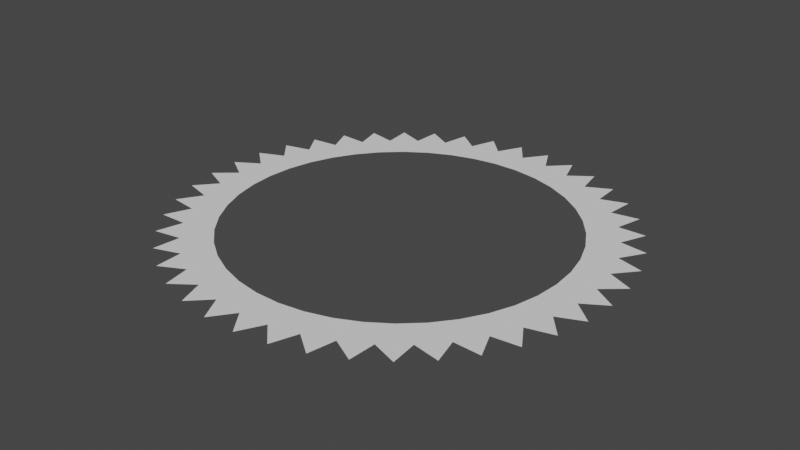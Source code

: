# Source: blend.blend  (saved by Blender 3.4.6; exported with 4.5.12 LTS)
import bpy
from mathutils import Matrix  # noqa: F401  (used for matrix-valued properties, if any)

bpy.ops.wm.read_factory_settings(use_empty=True)
scene = bpy.context.scene
scene.name = 'Scene'

# ---- collections
col_collection = bpy.data.collections.new('Collection'); scene.collection.children.link(col_collection)

# ---- world
world_world = bpy.data.worlds.new('World'); scene.world = world_world
world_world.use_nodes = True; world_world.node_tree.nodes.clear()
_N = world_world.node_tree.nodes; _L = world_world.node_tree.links
n0 = _N.new('ShaderNodeOutputWorld'); n0.name = 'World Output'; n0.location = (300, 300)
n1 = _N.new('ShaderNodeBackground'); n1.name = 'Background'; n1.location = (10, 300)
n1.inputs[0].default_value = (0.05088, 0.05088, 0.05088, 1.0)
_L.new(n1.outputs[0], n0.inputs[0])
n0.is_active_output = True
world_world.color = (0.05088, 0.05088, 0.05088)
world_world.use_sun_shadow = False
world_world.sun_shadow_jitter_overblur = 0.0

# ---- meshes
me_001 = bpy.data.meshes.new('圆环.001')
me_001.from_pydata([(0.07473, 0.9972, 0.0), (-0.07473, 0.9972, 0.0), (-0.2225, 0.9749, 0.0), (-0.3653, 0.9309, 0.0), (-0.5, 0.866, 0.0), (-0.6235, 0.7818, 0.0), (-0.7331, 0.6802, 0.0), (-0.8262, 0.5633, 0.0), (-0.901, 0.4339, 0.0), (-0.9556, 0.2948, 0.0), (-0.9888, 0.149, 0.0), (-1.0, 7.451e-09, 0.0), (-0.9888, -0.149, 0.0), (-0.9556, -0.2948, 0.0), (-0.901, -0.4339, 0.0), (-0.8262, -0.5633, 0.0), (-0.7331, -0.6802, 0.0), (-0.6235, -0.7818, 0.0), (-0.5, -0.866, 0.0), (-0.3653, -0.9309, 0.0), (-0.2225, -0.9749, 0.0), (-0.07473, -0.9972, 0.0), (0.07473, -0.9972, 0.0), (0.2225, -0.9749, 0.0), (0.3653, -0.9309, 0.0), (0.5, -0.866, 0.0), (0.6235, -0.7818, 0.0), (0.7331, -0.6802, 0.0), (0.8262, -0.5633, 0.0), (0.901, -0.4339, 0.0), (0.9556, -0.2948, 0.0), (0.9888, -0.149, 0.0), (1.0, -7.451e-09, 0.0), (0.9888, 0.149, 0.0), (0.9556, 0.2948, 0.0), (0.901, 0.4339, 0.0), (0.8262, 0.5633, 0.0), (0.7331, 0.6802, 0.0), (0.6235, 0.7818, 0.0), (0.5, 0.866, 0.0), (0.3653, 0.9309, 0.0), (0.2225, 0.9749, 0.0), (0.0803, 1.072, 0.0), (-0.0803, 1.072, 0.0), (-0.2391, 1.048, 0.0), (-0.3926, 1.0, 0.0), (-0.5373, 0.9306, 0.0), (-0.67, 0.8401, 0.0), (-0.7877, 0.7309, 0.0), (-0.8878, 0.6053, 0.0), (-0.9681, 0.4662, 0.0), (-1.027, 0.3167, 0.0), (-1.063, 0.1602, 0.0), (-1.075, 7.451e-09, 0.0), (-1.063, -0.1602, 0.0), (-1.027, -0.3167, 0.0), (-0.9681, -0.4662, 0.0), (-0.8878, -0.6053, 0.0), (-0.7877, -0.7309, 0.0), (-0.67, -0.8401, 0.0), (-0.5373, -0.9306, 0.0), (-0.3926, -1.0, 0.0), (-0.2391, -1.048, 0.0), (-0.0803, -1.072, 0.0), (0.0803, -1.072, 0.0), (0.2391, -1.048, 0.0), (0.3926, -1.0, 0.0), (0.5373, -0.9306, 0.0), (0.67, -0.8401, 0.0), (0.7877, -0.7309, 0.0), (0.8878, -0.6053, 0.0), (0.9681, -0.4662, 0.0), (1.027, -0.3167, 0.0), (1.063, -0.1602, 0.0), (1.075, -7.451e-09, 0.0), (1.063, 0.1602, 0.0), (1.027, 0.3167, 0.0), (0.9681, 0.4662, 0.0), (0.8878, 0.6053, 0.0), (0.7877, 0.7309, 0.0), (0.67, 0.8401, 0.0), (0.5373, 0.9306, 0.0), (0.3926, 1.0, 0.0), (0.2391, 1.048, 0.0), (0.08352, 1.115, 0.0), (-0.08352, 1.115, 0.0), (-0.2487, 1.09, 0.0), (-0.4083, 1.04, 0.0), (-0.5588, 0.9679, 0.0), (-0.6968, 0.8738, 0.0), (-0.8193, 0.7602, 0.0), (-0.9235, 0.6296, 0.0), (-1.007, 0.4849, 0.0), (-1.068, 0.3294, 0.0), (-1.105, 0.1666, 0.0), (-1.118, 7.451e-09, 0.0), (-1.105, -0.1666, 0.0), (-1.068, -0.3294, 0.0), (-1.007, -0.4849, 0.0), (-0.9235, -0.6296, 0.0), (-0.8193, -0.7602, 0.0), (-0.6968, -0.8738, 0.0), (-0.5588, -0.9679, 0.0), (-0.4083, -1.04, 0.0), (-0.2487, -1.09, 0.0), (-0.08352, -1.115, 0.0), (0.08352, -1.115, 0.0), (0.2487, -1.09, 0.0), (0.4083, -1.04, 0.0), (0.5588, -0.9679, 0.0), (0.6968, -0.8738, 0.0), (0.8193, -0.7602, 0.0), (0.9235, -0.6296, 0.0), (1.007, -0.4849, 0.0), (1.068, -0.3294, 0.0), (1.105, -0.1666, 0.0), (1.118, -7.451e-09, 0.0), (1.105, 0.1666, 0.0), (1.068, 0.3294, 0.0), (1.007, 0.4849, 0.0), (0.9235, 0.6296, 0.0), (0.8193, 0.7602, 0.0), (0.6968, 0.8738, 0.0), (0.5588, 0.9679, 0.0), (0.4083, 1.04, 0.0), (0.2487, 1.09, 0.0), (0.08507, 1.135, 0.0), (-0.08507, 1.135, 0.0), (-0.2533, 1.11, 0.0), (-0.4159, 1.06, 0.0), (-0.5692, 0.9859, 0.0), (-0.7098, 0.89, 0.0), (-0.8345, 0.7743, 0.0), (-0.9406, 0.6413, 0.0), (-1.026, 0.4939, 0.0), (-1.088, 0.3355, 0.0), (-1.126, 0.1697, 0.0), (-1.138, 7.451e-09, 0.0), (-1.126, -0.1697, 0.0), (-1.088, -0.3355, 0.0), (-1.026, -0.4939, 0.0), (-0.9406, -0.6413, 0.0), (-0.8345, -0.7743, 0.0), (-0.7098, -0.89, 0.0), (-0.5692, -0.9859, 0.0), (-0.4159, -1.06, 0.0), (-0.2533, -1.11, 0.0), (-0.08507, -1.135, 0.0), (0.08507, -1.135, 0.0), (0.2533, -1.11, 0.0), (0.4159, -1.06, 0.0), (0.5692, -0.9859, 0.0), (0.7098, -0.89, 0.0), (0.8345, -0.7743, 0.0), (0.9406, -0.6413, 0.0), (1.026, -0.4939, 0.0), (1.088, -0.3355, 0.0), (1.126, -0.1697, 0.0), (1.138, -7.451e-09, 0.0), (1.126, 0.1697, 0.0), (1.088, 0.3355, 0.0), (1.026, 0.4939, 0.0), (0.9406, 0.6413, 0.0), (0.8345, 0.7743, 0.0), (0.7098, 0.89, 0.0), (0.5692, 0.9859, 0.0), (0.4159, 1.06, 0.0), (0.2533, 1.11, 0.0), (0.08776, 1.171, 0.0), (-0.08776, 1.171, 0.0), (-0.2613, 1.145, 0.0), (-0.429, 1.093, 0.0), (-0.5871, 1.017, 0.0), (-0.7322, 0.9181, 0.0), (-0.8608, 0.7987, 0.0), (-0.9702, 0.6615, 0.0), (-1.058, 0.5095, 0.0), (-1.122, 0.3461, 0.0), (-1.161, 0.175, 0.0), (-1.174, 1.49e-08, 0.0), (-1.161, -0.175, 0.0), (-1.122, -0.3461, 0.0), (-1.058, -0.5095, 0.0), (-0.9702, -0.6615, 0.0), (-0.8608, -0.7987, 0.0), (-0.7322, -0.9181, 0.0), (-0.5871, -1.017, 0.0), (-0.429, -1.093, 0.0), (-0.2613, -1.145, 0.0), (-0.08776, -1.171, 0.0), (0.08776, -1.171, 0.0), (0.2613, -1.145, 0.0), (0.429, -1.093, 0.0), (0.5871, -1.017, 0.0), (0.7322, -0.9181, 0.0), (0.8608, -0.7987, 0.0), (0.9702, -0.6615, 0.0), (1.058, -0.5095, 0.0), (1.122, -0.3461, 0.0), (1.161, -0.175, 0.0), (1.174, -1.49e-08, 0.0), (1.161, 0.175, 0.0), (1.122, 0.3461, 0.0), (1.058, 0.5095, 0.0), (0.9702, 0.6615, 0.0), (0.8608, 0.7987, 0.0), (0.7322, 0.9181, 0.0), (0.5871, 1.017, 0.0), (0.429, 1.093, 0.0), (0.2613, 1.145, 0.0), (0.09815, 1.31, 0.0), (-0.09815, 1.31, 0.0), (-0.2922, 1.28, 0.0), (-0.4798, 1.223, 0.0), (-0.6567, 1.137, 0.0), (-0.8189, 1.027, 0.0), (-0.9627, 0.8933, 0.0), (-1.085, 0.7398, 0.0), (-1.183, 0.5698, 0.0), (-1.255, 0.3871, 0.0), (-1.299, 0.1957, 0.0), (-1.313, 1.49e-08, 0.0), (-1.299, -0.1957, 0.0), (-1.255, -0.3871, 0.0), (-1.183, -0.5698, 0.0), (-1.085, -0.7398, 0.0), (-0.9627, -0.8933, 0.0), (-0.8189, -1.027, 0.0), (-0.6567, -1.137, 0.0), (-0.4798, -1.223, 0.0), (-0.2922, -1.28, 0.0), (-0.09815, -1.31, 0.0), (0.09815, -1.31, 0.0), (0.2922, -1.28, 0.0), (0.4798, -1.223, 0.0), (0.6567, -1.137, 0.0), (0.8189, -1.027, 0.0), (0.9627, -0.8933, 0.0), (1.085, -0.7398, 0.0), (1.183, -0.5698, 0.0), (1.255, -0.3871, 0.0), (1.299, -0.1957, 0.0), (1.313, -7.451e-09, 0.0), (1.299, 0.1957, 0.0), (1.255, 0.3871, 0.0), (1.183, 0.5698, 0.0), (1.085, 0.7398, 0.0), (0.9627, 0.8933, 0.0), (0.8189, 1.027, 0.0), (0.6567, 1.137, 0.0), (0.4798, 1.223, 0.0), (0.2922, 1.28, 0.0), (0.1486, 0.9861, 0.0), (0.1597, 1.06, 0.0), (0.1661, 1.102, 0.0), (0.1692, 1.123, 0.0), (0.172, 1.141, 0.0), (0.1755, 1.164, 0.0), (7.451e-09, 0.9972, 0.0), (1.49e-08, 1.072, 0.0), (7.451e-09, 1.115, 0.0), (0.0, 1.135, 0.0), (7.203e-09, 1.154, 0.0), (5.937e-09, 1.177, 0.0), (-0.1486, 0.9861, 0.0), (-0.1597, 1.06, 0.0), (-0.1661, 1.102, 0.0), (-0.1692, 1.123, 0.0), (-0.172, 1.141, 0.0), (-0.1755, 1.164, 0.0), (-0.2939, 0.9529, 0.0), (-0.3158, 1.024, 0.0), (-0.3285, 1.065, 0.0), (-0.3346, 1.085, 0.0), (-0.3402, 1.103, 0.0), (-0.347, 1.125, 0.0), (-0.4327, 0.8984, 0.0), (-0.4649, 0.9654, 0.0), (-0.4836, 1.004, 0.0), (-0.4925, 1.023, 0.0), (-0.5008, 1.04, 0.0), (-0.5108, 1.061, 0.0), (-0.5617, 0.8239, 0.0), (-0.6036, 0.8853, 0.0), (-0.6278, 0.9209, 0.0), (-0.6395, 0.9379, 0.0), (-0.6502, 0.9537, 0.0), (-0.6632, 0.9728, 0.0), (-0.6783, 0.731, 0.0), (-0.7288, 0.7855, 0.0), (-0.7581, 0.817, 0.0), (-0.7721, 0.8322, 0.0), (-0.7851, 0.8461, 0.0), (-0.8008, 0.8631, 0.0), (-0.7796, 0.6217, 0.0), (-0.8378, 0.6681, 0.0), (-0.8714, 0.6949, 0.0), (-0.8875, 0.7078, 0.0), (-0.9024, 0.7197, 0.0), (-0.9205, 0.7341, 0.0), (-0.8636, 0.4986, 0.0), (-0.928, 0.5358, 0.0), (-0.9652, 0.5573, 0.0), (-0.9831, 0.5676, 0.0), (-0.9996, 0.5771, 0.0), (-1.02, 0.5887, 0.0), (-0.9283, 0.3643, 0.0), (-0.9975, 0.3915, 0.0), (-1.037, 0.4072, 0.0), (-1.057, 0.4147, 0.0), (-1.074, 0.4217, 0.0), (-1.096, 0.4301, 0.0), (-0.9722, 0.2219, 0.0), (-1.045, 0.2384, 0.0), (-1.087, 0.248, 0.0), (-1.107, 0.2526, 0.0), (-1.125, 0.2568, 0.0), (-1.148, 0.262, 0.0), (-0.9944, 0.07452, 0.0), (-1.069, 0.08008, 0.0), (-1.111, 0.08329, 0.0), (-1.132, 0.08483, 0.0), (-1.151, 0.08626, 0.0), (-1.174, 0.08798, 0.0), (-0.9944, -0.07452, 0.0), (-1.069, -0.08008, 0.0), (-1.111, -0.08329, 0.0), (-1.132, -0.08483, 0.0), (-1.151, -0.08626, 0.0), (-1.174, -0.08798, 0.0), (-0.9722, -0.2219, 0.0), (-1.045, -0.2384, 0.0), (-1.087, -0.248, 0.0), (-1.107, -0.2526, 0.0), (-1.125, -0.2568, 0.0), (-1.148, -0.262, 0.0), (-0.9283, -0.3643, 0.0), (-0.9975, -0.3915, 0.0), (-1.037, -0.4072, 0.0), (-1.057, -0.4147, 0.0), (-1.074, -0.4217, 0.0), (-1.096, -0.4301, 0.0), (-0.8636, -0.4986, 0.0), (-0.928, -0.5358, 0.0), (-0.9652, -0.5573, 0.0), (-0.9831, -0.5676, 0.0), (-0.9996, -0.5771, 0.0), (-1.02, -0.5887, 0.0), (-0.7796, -0.6217, 0.0), (-0.8378, -0.6681, 0.0), (-0.8714, -0.6949, 0.0), (-0.8875, -0.7078, 0.0), (-0.9024, -0.7197, 0.0), (-0.9205, -0.7341, 0.0), (-0.6783, -0.731, 0.0), (-0.7288, -0.7855, 0.0), (-0.7581, -0.817, 0.0), (-0.7721, -0.8322, 0.0), (-0.7851, -0.8461, 0.0), (-0.8008, -0.8631, 0.0), (-0.5617, -0.8239, 0.0), (-0.6036, -0.8853, 0.0), (-0.6278, -0.9209, 0.0), (-0.6395, -0.9379, 0.0), (-0.6502, -0.9537, 0.0), (-0.6632, -0.9728, 0.0), (-0.4327, -0.8984, 0.0), (-0.4649, -0.9654, 0.0), (-0.4836, -1.004, 0.0), (-0.4925, -1.023, 0.0), (-0.5008, -1.04, 0.0), (-0.5108, -1.061, 0.0), (-0.2939, -0.9529, 0.0), (-0.3158, -1.024, 0.0), (-0.3285, -1.065, 0.0), (-0.3346, -1.085, 0.0), (-0.3402, -1.103, 0.0), (-0.347, -1.125, 0.0), (-0.1486, -0.9861, 0.0), (-0.1597, -1.06, 0.0), (-0.1661, -1.102, 0.0), (-0.1692, -1.123, 0.0), (-0.172, -1.141, 0.0), (-0.1755, -1.164, 0.0), (-7.451e-09, -0.9972, 0.0), (-1.49e-08, -1.072, 0.0), (-7.451e-09, -1.115, 0.0), (0.0, -1.135, 0.0), (-7.485e-09, -1.154, 0.0), (-7.459e-09, -1.177, 0.0), (0.1486, -0.9861, 0.0), (0.1597, -1.06, 0.0), (0.1661, -1.102, 0.0), (0.1692, -1.123, 0.0), (0.172, -1.141, 0.0), (0.1755, -1.164, 0.0), (0.2939, -0.9529, 0.0), (0.3158, -1.024, 0.0), (0.3285, -1.065, 0.0), (0.3346, -1.085, 0.0), (0.3402, -1.103, 0.0), (0.347, -1.125, 0.0), (0.4327, -0.8984, 0.0), (0.4649, -0.9654, 0.0), (0.4836, -1.004, 0.0), (0.4925, -1.023, 0.0), (0.5008, -1.04, 0.0), (0.5108, -1.061, 0.0), (0.5617, -0.8239, 0.0), (0.6036, -0.8853, 0.0), (0.6278, -0.9209, 0.0), (0.6395, -0.9379, 0.0), (0.6502, -0.9537, 0.0), (0.6632, -0.9728, 0.0), (0.6783, -0.731, 0.0), (0.7288, -0.7855, 0.0), (0.7581, -0.817, 0.0), (0.7721, -0.8322, 0.0), (0.7851, -0.8461, 0.0), (0.8008, -0.8631, 0.0), (0.7796, -0.6217, 0.0), (0.8378, -0.6681, 0.0), (0.8714, -0.6949, 0.0), (0.8875, -0.7078, 0.0), (0.9024, -0.7197, 0.0), (0.9205, -0.7341, 0.0), (0.8636, -0.4986, 0.0), (0.928, -0.5358, 0.0), (0.9652, -0.5573, 0.0), (0.9831, -0.5676, 0.0), (0.9996, -0.5771, 0.0), (1.02, -0.5887, 0.0), (0.9283, -0.3643, 0.0), (0.9975, -0.3915, 0.0), (1.037, -0.4072, 0.0), (1.057, -0.4147, 0.0), (1.074, -0.4217, 0.0), (1.096, -0.4301, 0.0), (0.9722, -0.2219, 0.0), (1.045, -0.2384, 0.0), (1.087, -0.248, 0.0), (1.107, -0.2526, 0.0), (1.125, -0.2568, 0.0), (1.148, -0.262, 0.0), (0.9944, -0.07452, 0.0), (1.069, -0.08008, 0.0), (1.111, -0.08329, 0.0), (1.132, -0.08483, 0.0), (1.151, -0.08626, 0.0), (1.174, -0.08798, 0.0), (0.9944, 0.07452, 0.0), (1.069, 0.08008, 0.0), (1.111, 0.08329, 0.0), (1.132, 0.08483, 0.0), (1.151, 0.08626, 0.0), (1.174, 0.08798, 0.0), (0.9722, 0.2219, 0.0), (1.045, 0.2384, 0.0), (1.087, 0.248, 0.0), (1.107, 0.2526, 0.0), (1.125, 0.2568, 0.0), (1.148, 0.262, 0.0), (0.9283, 0.3643, 0.0), (0.9975, 0.3915, 0.0), (1.037, 0.4072, 0.0), (1.057, 0.4147, 0.0), (1.074, 0.4217, 0.0), (1.096, 0.4301, 0.0), (0.8636, 0.4986, 0.0), (0.928, 0.5358, 0.0), (0.9652, 0.5573, 0.0), (0.9831, 0.5676, 0.0), (0.9996, 0.5771, 0.0), (1.02, 0.5887, 0.0), (0.7796, 0.6217, 0.0), (0.8378, 0.6681, 0.0), (0.8714, 0.6949, 0.0), (0.8875, 0.7078, 0.0), (0.9024, 0.7197, 0.0), (0.9205, 0.7341, 0.0), (0.6783, 0.731, 0.0), (0.7288, 0.7855, 0.0), (0.7581, 0.817, 0.0), (0.7721, 0.8322, 0.0), (0.7851, 0.8461, 0.0), (0.8008, 0.8631, 0.0), (0.5617, 0.8239, 0.0), (0.6036, 0.8853, 0.0), (0.6278, 0.9209, 0.0), (0.6395, 0.9379, 0.0), (0.6502, 0.9537, 0.0), (0.6632, 0.9728, 0.0), (0.4327, 0.8984, 0.0), (0.4649, 0.9654, 0.0), (0.4836, 1.004, 0.0), (0.4925, 1.023, 0.0), (0.5008, 1.04, 0.0), (0.5108, 1.061, 0.0), (0.2939, 0.9529, 0.0), (0.3158, 1.024, 0.0), (0.3285, 1.065, 0.0), (0.3346, 1.085, 0.0), (0.3402, 1.103, 0.0), (0.347, 1.125, 0.0)], [], [(402, 24, 66, 403), (324, 11, 53, 325), (486, 38, 80, 487), (408, 25, 67, 409), (330, 12, 54, 331), (492, 39, 81, 493), (414, 26, 68, 415), (336, 13, 55, 337), (498, 40, 82, 499), (258, 0, 42, 259), (420, 27, 69, 421), (342, 14, 56, 343), (252, 41, 83, 253), (264, 1, 43, 265), (426, 28, 70, 427), (348, 15, 57, 349), (270, 2, 44, 271), (432, 29, 71, 433), (354, 16, 58, 355), (276, 3, 45, 277), (438, 30, 72, 439), (360, 17, 59, 361), (282, 4, 46, 283), (444, 31, 73, 445), (366, 18, 60, 367), (288, 5, 47, 289), (450, 32, 74, 451), (372, 19, 61, 373), (294, 6, 48, 295), (456, 33, 75, 457), (378, 20, 62, 379), (300, 7, 49, 301), (462, 34, 76, 463), (384, 21, 63, 385), (306, 8, 50, 307), (468, 35, 77, 469), (390, 22, 64, 391), (312, 9, 51, 313), (474, 36, 78, 475), (396, 23, 65, 397), (318, 10, 52, 319), (480, 37, 79, 481), (313, 51, 93, 314), (475, 78, 120, 476), (397, 65, 107, 398), (319, 52, 94, 320), (481, 79, 121, 482), (403, 66, 108, 404), (325, 53, 95, 326), (487, 80, 122, 488), (409, 67, 109, 410), (331, 54, 96, 332), (493, 81, 123, 494), (415, 68, 110, 416), (337, 55, 97, 338), (499, 82, 124, 500), (259, 42, 84, 260), (421, 69, 111, 422), (343, 56, 98, 344), (253, 83, 125, 254), (265, 43, 85, 266), (427, 70, 112, 428), (349, 57, 99, 350), (271, 44, 86, 272), (433, 71, 113, 434), (355, 58, 100, 356), (277, 45, 87, 278), (439, 72, 114, 440), (361, 59, 101, 362), (283, 46, 88, 284), (445, 73, 115, 446), (367, 60, 102, 368), (289, 47, 89, 290), (451, 74, 116, 452), (373, 61, 103, 374), (295, 48, 90, 296), (457, 75, 117, 458), (379, 62, 104, 380), (301, 49, 91, 302), (463, 76, 118, 464), (385, 63, 105, 386), (307, 50, 92, 308), (469, 77, 119, 470), (391, 64, 106, 392), (452, 116, 158, 453), (374, 103, 145, 375), (296, 90, 132, 297), (458, 117, 159, 459), (380, 104, 146, 381), (302, 91, 133, 303), (464, 118, 160, 465), (386, 105, 147, 387), (308, 92, 134, 309), (470, 119, 161, 471), (392, 106, 148, 393), (314, 93, 135, 315), (476, 120, 162, 477), (398, 107, 149, 399), (320, 94, 136, 321), (482, 121, 163, 483), (404, 108, 150, 405), (326, 95, 137, 327), (488, 122, 164, 489), (410, 109, 151, 411), (332, 96, 138, 333), (494, 123, 165, 495), (416, 110, 152, 417), (338, 97, 139, 339), (500, 124, 166, 501), (260, 84, 126, 261), (422, 111, 153, 423), (344, 98, 140, 345), (254, 125, 167, 255), (266, 85, 127, 267), (428, 112, 154, 429), (350, 99, 141, 351), (272, 86, 128, 273), (434, 113, 155, 435), (356, 100, 142, 357), (278, 87, 129, 279), (440, 114, 156, 441), (362, 101, 143, 363), (284, 88, 130, 285), (446, 115, 157, 447), (368, 102, 144, 369), (290, 89, 131, 291), (351, 141, 183, 352), (273, 128, 170, 274), (435, 155, 197, 436), (357, 142, 184, 358), (279, 129, 171, 280), (441, 156, 198, 442), (363, 143, 185, 364), (285, 130, 172, 286), (447, 157, 199, 448), (369, 144, 186, 370), (291, 131, 173, 292), (453, 158, 200, 454), (375, 145, 187, 376), (297, 132, 174, 298), (459, 159, 201, 460), (381, 146, 188, 382), (303, 133, 175, 304), (465, 160, 202, 466), (387, 147, 189, 388), (309, 134, 176, 310), (471, 161, 203, 472), (393, 148, 190, 394), (315, 135, 177, 316), (477, 162, 204, 478), (399, 149, 191, 400), (321, 136, 178, 322), (483, 163, 205, 484), (405, 150, 192, 406), (327, 137, 179, 328), (489, 164, 206, 490), (411, 151, 193, 412), (333, 138, 180, 334), (495, 165, 207, 496), (417, 152, 194, 418), (339, 139, 181, 340), (501, 166, 208, 502), (261, 126, 168, 262), (423, 153, 195, 424), (345, 140, 182, 346), (255, 167, 209, 256), (267, 127, 169, 268), (429, 154, 196, 430), (412, 193, 235, 413), (334, 180, 222, 335), (496, 207, 249, 497), (418, 194, 236, 419), (340, 181, 223, 341), (502, 208, 250, 503), (262, 168, 210, 263), (424, 195, 237, 425), (346, 182, 224, 347), (256, 209, 251, 257), (268, 169, 211, 269), (430, 196, 238, 431), (352, 183, 225, 353), (274, 170, 212, 275), (436, 197, 239, 437), (358, 184, 226, 359), (280, 171, 213, 281), (442, 198, 240, 443), (364, 185, 227, 365), (286, 172, 214, 287), (448, 199, 241, 449), (370, 186, 228, 371), (292, 173, 215, 293), (454, 200, 242, 455), (376, 187, 229, 377), (298, 174, 216, 299), (460, 201, 243, 461), (382, 188, 230, 383), (304, 175, 217, 305), (466, 202, 244, 467), (388, 189, 231, 389), (310, 176, 218, 311), (472, 203, 245, 473), (394, 190, 232, 395), (316, 177, 219, 317), (478, 204, 246, 479), (400, 191, 233, 401), (322, 178, 220, 323), (484, 205, 247, 485), (406, 192, 234, 407), (328, 179, 221, 329), (490, 206, 248, 491), (168, 256, 257, 210), (126, 255, 256, 168), (84, 254, 255, 126), (42, 253, 254, 84), (0, 252, 253, 42), (169, 262, 263, 211), (127, 261, 262, 169), (85, 260, 261, 127), (43, 259, 260, 85), (1, 258, 259, 43), (170, 268, 269, 212), (128, 267, 268, 170), (86, 266, 267, 128), (44, 265, 266, 86), (2, 264, 265, 44), (171, 274, 275, 213), (129, 273, 274, 171), (87, 272, 273, 129), (45, 271, 272, 87), (3, 270, 271, 45), (172, 280, 281, 214), (130, 279, 280, 172), (88, 278, 279, 130), (46, 277, 278, 88), (4, 276, 277, 46), (173, 286, 287, 215), (131, 285, 286, 173), (89, 284, 285, 131), (47, 283, 284, 89), (5, 282, 283, 47), (174, 292, 293, 216), (132, 291, 292, 174), (90, 290, 291, 132), (48, 289, 290, 90), (6, 288, 289, 48), (175, 298, 299, 217), (133, 297, 298, 175), (91, 296, 297, 133), (49, 295, 296, 91), (7, 294, 295, 49), (176, 304, 305, 218), (134, 303, 304, 176), (92, 302, 303, 134), (50, 301, 302, 92), (8, 300, 301, 50), (177, 310, 311, 219), (135, 309, 310, 177), (93, 308, 309, 135), (51, 307, 308, 93), (9, 306, 307, 51), (178, 316, 317, 220), (136, 315, 316, 178), (94, 314, 315, 136), (52, 313, 314, 94), (10, 312, 313, 52), (179, 322, 323, 221), (137, 321, 322, 179), (95, 320, 321, 137), (53, 319, 320, 95), (11, 318, 319, 53), (180, 328, 329, 222), (138, 327, 328, 180), (96, 326, 327, 138), (54, 325, 326, 96), (12, 324, 325, 54), (181, 334, 335, 223), (139, 333, 334, 181), (97, 332, 333, 139), (55, 331, 332, 97), (13, 330, 331, 55), (182, 340, 341, 224), (140, 339, 340, 182), (98, 338, 339, 140), (56, 337, 338, 98), (14, 336, 337, 56), (183, 346, 347, 225), (141, 345, 346, 183), (99, 344, 345, 141), (57, 343, 344, 99), (15, 342, 343, 57), (184, 352, 353, 226), (142, 351, 352, 184), (100, 350, 351, 142), (58, 349, 350, 100), (16, 348, 349, 58), (185, 358, 359, 227), (143, 357, 358, 185), (101, 356, 357, 143), (59, 355, 356, 101), (17, 354, 355, 59), (186, 364, 365, 228), (144, 363, 364, 186), (102, 362, 363, 144), (60, 361, 362, 102), (18, 360, 361, 60), (187, 370, 371, 229), (145, 369, 370, 187), (103, 368, 369, 145), (61, 367, 368, 103), (19, 366, 367, 61), (188, 376, 377, 230), (146, 375, 376, 188), (104, 374, 375, 146), (62, 373, 374, 104), (20, 372, 373, 62), (189, 382, 383, 231), (147, 381, 382, 189), (105, 380, 381, 147), (63, 379, 380, 105), (21, 378, 379, 63), (190, 388, 389, 232), (148, 387, 388, 190), (106, 386, 387, 148), (64, 385, 386, 106), (22, 384, 385, 64), (191, 394, 395, 233), (149, 393, 394, 191), (107, 392, 393, 149), (65, 391, 392, 107), (23, 390, 391, 65), (192, 400, 401, 234), (150, 399, 400, 192), (108, 398, 399, 150), (66, 397, 398, 108), (24, 396, 397, 66), (193, 406, 407, 235), (151, 405, 406, 193), (109, 404, 405, 151), (67, 403, 404, 109), (25, 402, 403, 67), (194, 412, 413, 236), (152, 411, 412, 194), (110, 410, 411, 152), (68, 409, 410, 110), (26, 408, 409, 68), (195, 418, 419, 237), (153, 417, 418, 195), (111, 416, 417, 153), (69, 415, 416, 111), (27, 414, 415, 69), (196, 424, 425, 238), (154, 423, 424, 196), (112, 422, 423, 154), (70, 421, 422, 112), (28, 420, 421, 70), (197, 430, 431, 239), (155, 429, 430, 197), (113, 428, 429, 155), (71, 427, 428, 113), (29, 426, 427, 71), (198, 436, 437, 240), (156, 435, 436, 198), (114, 434, 435, 156), (72, 433, 434, 114), (30, 432, 433, 72), (199, 442, 443, 241), (157, 441, 442, 199), (115, 440, 441, 157), (73, 439, 440, 115), (31, 438, 439, 73), (200, 448, 449, 242), (158, 447, 448, 200), (116, 446, 447, 158), (74, 445, 446, 116), (32, 444, 445, 74), (201, 454, 455, 243), (159, 453, 454, 201), (117, 452, 453, 159), (75, 451, 452, 117), (33, 450, 451, 75), (202, 460, 461, 244), (160, 459, 460, 202), (118, 458, 459, 160), (76, 457, 458, 118), (34, 456, 457, 76), (203, 466, 467, 245), (161, 465, 466, 203), (119, 464, 465, 161), (77, 463, 464, 119), (35, 462, 463, 77), (204, 472, 473, 246), (162, 471, 472, 204), (120, 470, 471, 162), (78, 469, 470, 120), (36, 468, 469, 78), (205, 478, 479, 247), (163, 477, 478, 205), (121, 476, 477, 163), (79, 475, 476, 121), (37, 474, 475, 79), (206, 484, 485, 248), (164, 483, 484, 206), (122, 482, 483, 164), (80, 481, 482, 122), (38, 480, 481, 80), (207, 490, 491, 249), (165, 489, 490, 207), (123, 488, 489, 165), (81, 487, 488, 123), (39, 486, 487, 81), (208, 496, 497, 250), (166, 495, 496, 208), (124, 494, 495, 166), (82, 493, 494, 124), (40, 492, 493, 82), (209, 502, 503, 251), (167, 501, 502, 209), (125, 500, 501, 167), (83, 499, 500, 125), (41, 498, 499, 83)])
_uv = me_001.uv_layers.new(name='UV 贴图')
_uv.uv.foreach_set('vector', [0.0, 0.0, 0.0, 0.0, 0.0, 0.0, 0.0, 0.0, 0.0, 0.0, 0.0, 0.0, 0.0, 0.0, 0.0, 0.0, 0.0, 0.0, 0.0, 0.0, 0.0, 0.0, 0.0, 0.0, 0.0, 0.0, 0.0, 0.0, 0.0, 0.0, 0.0, 0.0, 0.0, 0.0, 0.0, 0.0, 0.0, 0.0, 0.0, 0.0, 0.0, 0.0, 0.0, 0.0, 0.0, 0.0, 0.0, 0.0, 0.0, 0.0, 0.0, 0.0, 0.0, 0.0, 0.0, 0.0, 0.0, 0.0, 0.0, 0.0, 0.0, 0.0, 0.0, 0.0, 0.0, 0.0, 0.0, 0.0, 0.0, 0.0, 0.0, 0.0, 0.0, 0.0, 0.0, 0.0, 0.0, 0.0, 0.0, 0.0, 0.0, 0.0, 0.0, 0.0, 0.0, 0.0, 0.0, 0.0, 0.0, 0.0, 0.0, 0.0, 0.0, 0.0, 0.0, 0.0, 0.0, 0.0, 0.0, 0.0, 0.0, 0.0, 0.0, 0.0, 0.0, 0.0, 0.0, 0.0, 0.0, 0.0, 0.0, 0.0, 0.0, 0.0, 0.0, 0.0, 0.0, 0.0, 0.0, 0.0, 0.0, 0.0, 0.0, 0.0, 0.0, 0.0, 0.0, 0.0, 0.0, 0.0, 0.0, 0.0, 0.0, 0.0, 0.0, 0.0, 0.0, 0.0, 0.0, 0.0, 0.0, 0.0, 0.0, 0.0, 0.0, 0.0, 0.0, 0.0, 0.0, 0.0, 0.0, 0.0, 0.0, 0.0, 0.0, 0.0, 0.0, 0.0, 0.0, 0.0, 0.0, 0.0, 0.0, 0.0, 0.0, 0.0, 0.0, 0.0, 0.0, 0.0, 0.0, 0.0, 0.0, 0.0, 0.0, 0.0, 0.0, 0.0, 0.0, 0.0, 0.0, 0.0, 0.0, 0.0, 0.0, 0.0, 0.0, 0.0, 0.0, 0.0, 0.0, 0.0, 0.0, 0.0, 0.0, 0.0, 0.0, 0.0, 0.0, 0.0, 0.0, 0.0, 0.0, 0.0, 0.0, 0.0, 0.0, 0.0, 0.0, 0.0, 0.0, 0.0, 0.0, 0.0, 0.0, 0.0, 0.0, 0.0, 0.0, 0.0, 0.0, 0.0, 0.0, 0.0, 0.0, 0.0, 0.0, 0.0, 0.0, 0.0, 0.0, 0.0, 0.0, 0.0, 0.0, 0.0, 0.0, 0.0, 0.0, 0.0, 0.0, 0.0, 0.0, 0.0, 0.0, 0.0, 0.0, 0.0, 0.0, 0.0, 0.0, 0.0, 0.0, 0.0, 0.0, 0.0, 0.0, 0.0, 0.0, 0.0, 0.0, 0.0, 0.0, 0.0, 0.0, 0.0, 0.0, 0.0, 0.0, 0.0, 0.0, 0.0, 0.0, 0.0, 0.0, 0.0, 0.0, 0.0, 0.0, 0.0, 0.0, 0.0, 0.0, 0.0, 0.0, 0.0, 0.0, 0.0, 0.0, 0.0, 0.0, 0.0, 0.0, 0.0, 0.0, 0.0, 0.0, 0.0, 0.0, 0.0, 0.0, 0.0, 0.0, 0.0, 0.0, 0.0, 0.0, 0.0, 0.0, 0.0, 0.0, 0.0, 0.0, 0.0, 0.0, 0.0, 0.0, 0.0, 0.0, 0.0, 0.0, 0.0, 0.0, 0.0, 0.0, 0.0, 0.0, 0.0, 0.0, 0.0, 0.0, 0.0, 0.0, 0.0, 0.0, 0.0, 0.0, 0.0, 0.0, 0.0, 0.0, 0.0, 0.0, 0.0, 0.0, 0.0, 0.0, 0.0, 0.0, 0.0, 0.0, 0.0, 0.0, 0.0, 0.0, 0.0, 0.0, 0.0, 0.0, 0.0, 0.0, 0.0, 0.0, 0.0, 0.0, 0.0, 0.0, 0.0, 0.0, 0.0, 0.0, 0.0, 0.0, 0.0, 0.0, 0.0, 0.0, 0.0, 0.0, 0.0, 0.0, 0.0, 0.0, 0.0, 0.0, 0.0, 0.0, 0.0, 0.0, 0.0, 0.0, 0.0, 0.0, 0.0, 0.0, 0.0, 0.0, 0.0, 0.0, 0.0, 0.0, 0.0, 0.0, 0.0, 0.0, 0.0, 0.0, 0.0, 0.0, 0.0, 0.0, 0.0, 0.0, 0.0, 0.0, 0.0, 0.0, 0.0, 0.0, 0.0, 0.0, 0.0, 0.0, 0.0, 0.0, 0.0, 0.0, 0.0, 0.0, 0.0, 0.0, 0.0, 0.0, 0.0, 0.0, 0.0, 0.0, 0.0, 0.0, 0.0, 0.0, 0.0, 0.0, 0.0, 0.0, 0.0, 0.0, 0.0, 0.0, 0.0, 0.0, 0.0, 0.0, 0.0, 0.0, 0.0, 0.0, 0.0, 0.0, 0.0, 0.0, 0.0, 0.0, 0.0, 0.0, 0.0, 0.0, 0.0, 0.0, 0.0, 0.0, 0.0, 0.0, 0.0, 0.0, 0.0, 0.0, 0.0, 0.0, 0.0, 0.0, 0.0, 0.0, 0.0, 0.0, 0.0, 0.0, 0.0, 0.0, 0.0, 0.0, 0.0, 0.0, 0.0, 0.0, 0.0, 0.0, 0.0, 0.0, 0.0, 0.0, 0.0, 0.0, 0.0, 0.0, 0.0, 0.0, 0.0, 0.0, 0.0, 0.0, 0.0, 0.0, 0.0, 0.0, 0.0, 0.0, 0.0, 0.0, 0.0, 0.0, 0.0, 0.0, 0.0, 0.0, 0.0, 0.0, 0.0, 0.0, 0.0, 0.0, 0.0, 0.0, 0.0, 0.0, 0.0, 0.0, 0.0, 0.0, 0.0, 0.0, 0.0, 0.0, 0.0, 0.0, 0.0, 0.0, 0.0, 0.0, 0.0, 0.0, 0.0, 0.0, 0.0, 0.0, 0.0, 0.0, 0.0, 0.0, 0.0, 0.0, 0.0, 0.0, 0.0, 0.0, 0.0, 0.0, 0.0, 0.0, 0.0, 0.0, 0.0, 0.0, 0.0, 0.0, 0.0, 0.0, 0.0, 0.0, 0.0, 0.0, 0.0, 0.0, 0.0, 0.0, 0.0, 0.0, 0.0, 0.0, 0.0, 0.0, 0.0, 0.0, 0.0, 0.0, 0.0, 0.0, 0.0, 0.0, 0.0, 0.0, 0.0, 0.0, 0.0, 0.0, 0.0, 0.0, 0.0, 0.0, 0.0, 0.0, 0.0, 0.0, 0.0, 0.0, 0.0, 0.0, 0.0, 0.0, 0.0, 0.0, 0.0, 0.0, 0.0, 0.0, 0.0, 0.0, 0.0, 0.0, 0.0, 0.0, 0.0, 0.0, 0.0, 0.0, 0.0, 0.0, 0.0, 0.0, 0.0, 0.0, 0.0, 0.0, 0.0, 0.0, 0.0, 0.0, 0.0, 0.0, 0.0, 0.0, 0.0, 0.0, 0.0, 0.0, 0.0, 0.0, 0.0, 0.0, 0.0, 0.0, 0.0, 0.0, 0.0, 0.0, 0.0, 0.0, 0.0, 0.0, 0.0, 0.0, 0.0, 0.0, 0.0, 0.0, 0.0, 0.0, 0.0, 0.0, 0.0, 0.0, 0.0, 0.0, 0.0, 0.0, 0.0, 0.0, 0.0, 0.0, 0.0, 0.0, 0.0, 0.0, 0.0, 0.0, 0.0, 0.0, 0.0, 0.0, 0.0, 0.0, 0.0, 0.0, 0.0, 0.0, 0.0, 0.0, 0.0, 0.0, 0.0, 0.0, 0.0, 0.0, 0.0, 0.0, 0.0, 0.0, 0.0, 0.0, 0.0, 0.0, 0.0, 0.0, 0.0, 0.0, 0.0, 0.0, 0.0, 0.0, 0.0, 0.0, 0.0, 0.0, 0.0, 0.0, 0.0, 0.0, 0.0, 0.0, 0.0, 0.0, 0.0, 0.0, 0.0, 0.0, 0.0, 0.0, 0.0, 0.0, 0.0, 0.0, 0.0, 0.0, 0.0, 0.0, 0.0, 0.0, 0.0, 0.0, 0.0, 0.0, 0.0, 0.0, 0.0, 0.0, 0.0, 0.0, 0.0, 0.0, 0.0, 0.0, 0.0, 0.0, 0.0, 0.0, 0.0, 0.0, 0.0, 0.0, 0.0, 0.0, 0.0, 0.0, 0.0, 0.0, 0.0, 0.0, 0.0, 0.0, 0.0, 0.0, 0.0, 0.0, 0.0, 0.0, 0.0, 0.0, 0.0, 0.0, 0.0, 0.0, 0.0, 0.0, 0.0, 0.0, 0.0, 0.0, 0.0, 0.0, 0.0, 0.0, 0.0, 0.0, 0.0, 0.0, 0.0, 0.0, 0.0, 0.0, 0.0, 0.0, 0.0, 0.0, 0.0, 0.0, 0.0, 0.0, 0.0, 0.0, 0.0, 0.0, 0.0, 0.0, 0.0, 0.0, 0.0, 0.0, 0.0, 0.0, 0.0, 0.0, 0.0, 0.0, 0.0, 0.0, 0.0, 0.0, 0.0, 0.0, 0.0, 0.0, 0.0, 0.0, 0.0, 0.0, 0.0, 0.0, 0.0, 0.0, 0.0, 0.0, 0.0, 0.0, 0.0, 0.0, 0.0, 0.0, 0.0, 0.0, 0.0, 0.0, 0.0, 0.0, 0.0, 0.0, 0.0, 0.0, 0.0, 0.0, 0.0, 0.0, 0.0, 0.0, 0.0, 0.0, 0.0, 0.0, 0.0, 0.0, 0.0, 0.0, 0.0, 0.0, 0.0, 0.0, 0.0, 0.0, 0.0, 0.0, 0.0, 0.0, 0.0, 0.0, 0.0, 0.0, 0.0, 0.0, 0.0, 0.0, 0.0, 0.0, 0.0, 0.0, 0.0, 0.0, 0.0, 0.0, 0.0, 0.0, 0.0, 0.0, 0.0, 0.0, 0.0, 0.0, 0.0, 0.0, 0.0, 0.0, 0.0, 0.0, 0.0, 0.0, 0.0, 0.0, 0.0, 0.0, 0.0, 0.0, 0.0, 0.0, 0.0, 0.0, 0.0, 0.0, 0.0, 0.0, 0.0, 0.0, 0.0, 0.0, 0.0, 0.0, 0.0, 0.0, 0.0, 0.0, 0.0, 0.0, 0.0, 0.0, 0.0, 0.0, 0.0, 0.0, 0.0, 0.0, 0.0, 0.0, 0.0, 0.0, 0.0, 0.0, 0.0, 0.0, 0.0, 0.0, 0.0, 0.0, 0.0, 0.0, 0.0, 0.0, 0.0, 0.0, 0.0, 0.0, 0.0, 0.0, 0.0, 0.0, 0.0, 0.0, 0.0, 0.0, 0.0, 0.0, 0.0, 0.0, 0.0, 0.0, 0.0, 0.0, 0.0, 0.0, 0.0, 0.0, 0.0, 0.0, 0.0, 0.0, 0.0, 0.0, 0.0, 0.0, 0.0, 0.0, 0.0, 0.0, 0.0, 0.0, 0.0, 0.0, 0.0, 0.0, 0.0, 0.0, 0.0, 0.0, 0.0, 0.0, 0.0, 0.0, 0.0, 0.0, 0.0, 0.0, 0.0, 0.0, 0.0, 0.0, 0.0, 0.0, 0.0, 0.0, 0.0, 0.0, 0.0, 0.0, 0.0, 0.0, 0.0, 0.0, 0.0, 0.0, 0.0, 0.0, 0.0, 0.0, 0.0, 0.0, 0.0, 0.0, 0.0, 0.0, 0.0, 0.0, 0.0, 0.0, 0.0, 0.0, 0.0, 0.0, 0.0, 0.0, 0.0, 0.0, 0.0, 0.0, 0.0, 0.0, 0.0, 0.0, 0.0, 0.0, 0.0, 0.0, 0.0, 0.0, 0.0, 0.0, 0.0, 0.0, 0.0, 0.0, 0.0, 0.0, 0.0, 0.0, 0.0, 0.0, 0.0, 0.0, 0.0, 0.0, 0.0, 0.0, 0.0, 0.0, 0.0, 0.0, 0.0, 0.0, 0.0, 0.0, 0.0, 0.0, 0.0, 0.0, 0.0, 0.0, 0.0, 0.0, 0.0, 0.0, 0.0, 0.0, 0.0, 0.0, 0.0, 0.0, 0.0, 0.0, 0.0, 0.0, 0.0, 0.0, 0.0, 0.0, 0.0, 0.0, 0.0, 0.0, 0.0, 0.0, 0.0, 0.0, 0.0, 0.0, 0.0, 0.0, 0.0, 0.0, 0.0, 0.0, 0.0, 0.0, 0.0, 0.0, 0.0, 0.0, 0.0, 0.0, 0.0, 0.0, 0.0, 0.0, 0.0, 0.0, 0.0, 0.0, 0.0, 0.0, 0.0, 0.0, 0.0, 0.0, 0.0, 0.0, 0.0, 0.0, 0.0, 0.0, 0.0, 0.0, 0.0, 0.0, 0.0, 0.0, 0.0, 0.0, 0.0, 0.0, 0.0, 0.0, 0.0, 0.0, 0.0, 0.0, 0.0, 0.0, 0.0, 0.0, 0.0, 0.0, 0.0, 0.0, 0.0, 0.0, 0.0, 0.0, 0.0, 0.0, 0.0, 0.0, 0.0, 0.0, 0.0, 0.0, 0.0, 0.0, 0.0, 0.0, 0.0, 0.0, 0.0, 0.0, 0.0, 0.0, 0.0, 0.0, 0.0, 0.0, 0.0, 0.0, 0.0, 0.0, 0.0, 0.0, 0.0, 0.0, 0.0, 0.0, 0.0, 0.0, 0.0, 0.0, 0.0, 0.0, 0.0, 0.0, 0.0, 0.0, 0.0, 0.0, 0.0, 0.0, 0.0, 0.0, 0.0, 0.0, 0.0, 0.0, 0.0, 0.0, 0.0, 0.0, 0.0, 0.0, 0.0, 0.0, 0.0, 0.0, 0.0, 0.0, 0.0, 0.0, 0.0, 0.0, 0.0, 0.0, 0.0, 0.0, 0.0, 0.0, 0.0, 0.0, 0.0, 0.0, 0.0, 0.0, 0.0, 0.0, 0.0, 0.0, 0.0, 0.0, 0.0, 0.0, 0.0, 0.0, 0.0, 0.0, 0.0, 0.0, 0.0, 0.0, 0.0, 0.0, 0.0, 0.0, 0.0, 0.0, 0.0, 0.0, 0.0, 0.0, 0.0, 0.0, 0.0, 0.0, 0.0, 0.0, 0.0, 0.0, 0.0, 0.0, 0.0, 0.0, 0.0, 0.0, 0.0, 0.0, 0.0, 0.0, 0.0, 0.0, 0.0, 0.0, 0.0, 0.0, 0.0, 0.0, 0.0, 0.0, 0.0, 0.0, 0.0, 0.0, 0.0, 0.0, 0.0, 0.0, 0.0, 0.0, 0.0, 0.0, 0.0, 0.0, 0.0, 0.0, 0.0, 0.0, 0.0, 0.0, 0.0, 0.0, 0.0, 0.0, 0.0, 0.0, 0.0, 0.0, 0.0, 0.0, 0.0, 0.0, 0.0, 0.0, 0.0, 0.0, 0.0, 0.0, 0.0, 0.0, 0.0, 0.0, 0.0, 0.0, 0.0, 0.0, 0.0, 0.0, 0.0, 0.0, 0.0, 0.0, 0.0, 0.0, 0.0, 0.0, 0.0, 0.0, 0.0, 0.0, 0.0, 0.0, 0.0, 0.0, 0.0, 0.0, 0.0, 0.0, 0.0, 0.0, 0.0, 0.0, 0.0, 0.0, 0.0, 0.0, 0.0, 0.0, 0.0, 0.0, 0.0, 0.0, 0.0, 0.0, 0.0, 0.0, 0.0, 0.0, 0.0, 0.0, 0.0, 0.0, 0.0, 0.0, 0.0, 0.0, 0.0, 0.0, 0.0, 0.0, 0.0, 0.0, 0.0, 0.0, 0.0, 0.0, 0.0, 0.0, 0.0, 0.0, 0.0, 0.0, 0.0, 0.0, 0.0, 0.0, 0.0, 0.0, 0.0, 0.0, 0.0, 0.0, 0.0, 0.0, 0.0, 0.0, 0.0, 0.0, 0.0, 0.0, 0.0, 0.0, 0.0, 0.0, 0.0, 0.0, 0.0, 0.0, 0.0, 0.0, 0.0, 0.0, 0.0, 0.0, 0.0, 0.0, 0.0, 0.0, 0.0, 0.0, 0.0, 0.0, 0.0, 0.0, 0.0, 0.0, 0.0, 0.0, 0.0, 0.0, 0.0, 0.0, 0.0, 0.0, 0.0, 0.0, 0.0, 0.0, 0.0, 0.0, 0.0, 0.0, 0.0, 0.0, 0.0, 0.0, 0.0, 0.0, 0.0, 0.0, 0.0, 0.0, 0.0, 0.0, 0.0, 0.0, 0.0, 0.0, 0.0, 0.0, 0.0, 0.0, 0.0, 0.0, 0.0, 0.0, 0.0, 0.0, 0.0, 0.0, 0.0, 0.0, 0.0, 0.0, 0.0, 0.0, 0.0, 0.0, 0.0, 0.0, 0.0, 0.0, 0.0, 0.0, 0.0, 0.0, 0.0, 0.0, 0.0, 0.0, 0.0, 0.0, 0.0, 0.0, 0.0, 0.0, 0.0, 0.0, 0.0, 0.0, 0.0, 0.0, 0.0, 0.0, 0.0, 0.0, 0.0, 0.0, 0.0, 0.0, 0.0, 0.0, 0.0, 0.0, 0.0, 0.0, 0.0, 0.0, 0.0, 0.0, 0.0, 0.0, 0.0, 0.0, 0.0, 0.0, 0.0, 0.0, 0.0, 0.0, 0.0, 0.0, 0.0, 0.0, 0.0, 0.0, 0.0, 0.0, 0.0, 0.0, 0.0, 0.0, 0.0, 0.0, 0.0, 0.0, 0.0, 0.0, 0.0, 0.0, 0.0, 0.0, 0.0, 0.0, 0.0, 0.0, 0.0, 0.0, 0.0, 0.0, 0.0, 0.0, 0.0, 0.0, 0.0, 0.0, 0.0, 0.0, 0.0, 0.0, 0.0, 0.0, 0.0, 0.0, 0.0, 0.0, 0.0, 0.0, 0.0, 0.0, 0.0, 0.0, 0.0, 0.0, 0.0, 0.0, 0.0, 0.0, 0.0, 0.0, 0.0, 0.0, 0.0, 0.0, 0.0, 0.0, 0.0, 0.0, 0.0, 0.0, 0.0, 0.0, 0.0, 0.0, 0.0, 0.0, 0.0, 0.0, 0.0, 0.0, 0.0, 0.0, 0.0, 0.0, 0.0, 0.0, 0.0, 0.0, 0.0, 0.0, 0.0, 0.0, 0.0, 0.0, 0.0, 0.0, 0.0, 0.0, 0.0, 0.0, 0.0, 0.0, 0.0, 0.0, 0.0, 0.0, 0.0, 0.0, 0.0, 0.0, 0.0, 0.0, 0.0, 0.0, 0.0, 0.0, 0.0, 0.0, 0.0, 0.0, 0.0, 0.0, 0.0, 0.0, 0.0, 0.0, 0.0, 0.0, 0.0, 0.0, 0.0, 0.0, 0.0, 0.0, 0.0, 0.0, 0.0, 0.0, 0.0, 0.0, 0.0, 0.0, 0.0, 0.0, 0.0, 0.0, 0.0, 0.0, 0.0, 0.0, 0.0, 0.0, 0.0, 0.0, 0.0, 0.0, 0.0, 0.0, 0.0, 0.0, 0.0, 0.0, 0.0, 0.0, 0.0, 0.0, 0.0, 0.0, 0.0, 0.0, 0.0, 0.0, 0.0, 0.0, 0.0, 0.0, 0.0, 0.0, 0.0, 0.0, 0.0, 0.0, 0.0, 0.0, 0.0, 0.0, 0.0, 0.0, 0.0, 0.0, 0.0, 0.0, 0.0, 0.0, 0.0, 0.0, 0.0, 0.0, 0.0, 0.0, 0.0, 0.0, 0.0, 0.0, 0.0, 0.0, 0.0, 0.0, 0.0, 0.0, 0.0, 0.0, 0.0, 0.0, 0.0, 0.0, 0.0, 0.0, 0.0, 0.0, 0.0, 0.0, 0.0, 0.0, 0.0, 0.0, 0.0, 0.0, 0.0, 0.0, 0.0, 0.0, 0.0, 0.0, 0.0, 0.0, 0.0, 0.0, 0.0, 0.0, 0.0, 0.0, 0.0, 0.0, 0.0, 0.0, 0.0, 0.0, 0.0, 0.0, 0.0, 0.0, 0.0, 0.0, 0.0, 0.0, 0.0, 0.0, 0.0, 0.0, 0.0, 0.0, 0.0, 0.0, 0.0, 0.0, 0.0, 0.0, 0.0, 0.0, 0.0, 0.0, 0.0, 0.0, 0.0, 0.0, 0.0, 0.0, 0.0, 0.0, 0.0, 0.0, 0.0, 0.0, 0.0, 0.0, 0.0, 0.0, 0.0, 0.0, 0.0, 0.0, 0.0, 0.0, 0.0, 0.0, 0.0, 0.0, 0.0, 0.0, 0.0, 0.0, 0.0, 0.0, 0.0, 0.0, 0.0, 0.0, 0.0, 0.0, 0.0, 0.0, 0.0, 0.0, 0.0, 0.0, 0.0, 0.0, 0.0, 0.0, 0.0, 0.0, 0.0, 0.0, 0.0, 0.0, 0.0, 0.0, 0.0, 0.0, 0.0, 0.0, 0.0, 0.0, 0.0, 0.0, 0.0, 0.0, 0.0, 0.0, 0.0, 0.0, 0.0, 0.0, 0.0, 0.0, 0.0, 0.0, 0.0, 0.0, 0.0, 0.0, 0.0, 0.0, 0.0, 0.0, 0.0, 0.0, 0.0, 0.0, 0.0, 0.0, 0.0, 0.0, 0.0, 0.0, 0.0, 0.0, 0.0, 0.0, 0.0, 0.0, 0.0, 0.0, 0.0, 0.0, 0.0, 0.0, 0.0, 0.0, 0.0, 0.0, 0.0, 0.0, 0.0, 0.0, 0.0, 0.0, 0.0, 0.0, 0.0, 0.0, 0.0, 0.0, 0.0, 0.0, 0.0, 0.0, 0.0, 0.0, 0.0, 0.0, 0.0, 0.0, 0.0, 0.0, 0.0, 0.0, 0.0, 0.0, 0.0, 0.0, 0.0, 0.0, 0.0, 0.0, 0.0, 0.0, 0.0, 0.0, 0.0, 0.0, 0.0, 0.0, 0.0, 0.0, 0.0, 0.0, 0.0, 0.0, 0.0, 0.0, 0.0, 0.0, 0.0, 0.0, 0.0, 0.0, 0.0, 0.0, 0.0, 0.0, 0.0, 0.0, 0.0, 0.0, 0.0, 0.0, 0.0, 0.0, 0.0, 0.0, 0.0, 0.0, 0.0, 0.0, 0.0, 0.0, 0.0, 0.0, 0.0, 0.0, 0.0, 0.0, 0.0, 0.0, 0.0, 0.0, 0.0, 0.0, 0.0, 0.0, 0.0, 0.0, 0.0, 0.0, 0.0, 0.0, 0.0, 0.0, 0.0, 0.0, 0.0, 0.0, 0.0, 0.0, 0.0, 0.0, 0.0, 0.0, 0.0, 0.0, 0.0, 0.0, 0.0, 0.0, 0.0, 0.0, 0.0, 0.0, 0.0, 0.0, 0.0, 0.0, 0.0, 0.0, 0.0, 0.0, 0.0, 0.0, 0.0, 0.0, 0.0, 0.0, 0.0, 0.0, 0.0, 0.0, 0.0, 0.0, 0.0, 0.0, 0.0, 0.0, 0.0, 0.0, 0.0, 0.0, 0.0, 0.0, 0.0, 0.0, 0.0, 0.0, 0.0, 0.0, 0.0, 0.0, 0.0, 0.0, 0.0, 0.0, 0.0, 0.0, 0.0, 0.0, 0.0, 0.0, 0.0, 0.0, 0.0, 0.0, 0.0, 0.0, 0.0, 0.0, 0.0, 0.0, 0.0, 0.0, 0.0, 0.0, 0.0, 0.0, 0.0, 0.0, 0.0, 0.0, 0.0, 0.0, 0.0, 0.0, 0.0, 0.0, 0.0, 0.0, 0.0, 0.0, 0.0, 0.0, 0.0, 0.0, 0.0, 0.0, 0.0, 0.0, 0.0, 0.0, 0.0, 0.0, 0.0, 0.0, 0.0, 0.0, 0.0, 0.0, 0.0, 0.0, 0.0, 0.0, 0.0, 0.0, 0.0, 0.0, 0.0, 0.0, 0.0, 0.0, 0.0, 0.0, 0.0, 0.0, 0.0, 0.0, 0.0, 0.0, 0.0, 0.0, 0.0, 0.0, 0.0, 0.0, 0.0, 0.0, 0.0, 0.0, 0.0, 0.0, 0.0, 0.0, 0.0, 0.0, 0.0, 0.0, 0.0, 0.0, 0.0, 0.0, 0.0, 0.0, 0.0, 0.0, 0.0, 0.0, 0.0, 0.0, 0.0, 0.0, 0.0, 0.0, 0.0, 0.0, 0.0, 0.0, 0.0, 0.0, 0.0, 0.0, 0.0, 0.0, 0.0, 0.0, 0.0, 0.0, 0.0, 0.0, 0.0, 0.0, 0.0, 0.0, 0.0, 0.0, 0.0, 0.0, 0.0, 0.0, 0.0, 0.0, 0.0, 0.0, 0.0, 0.0, 0.0, 0.0, 0.0, 0.0, 0.0, 0.0, 0.0, 0.0, 0.0, 0.0, 0.0, 0.0, 0.0, 0.0, 0.0, 0.0, 0.0, 0.0, 0.0, 0.0, 0.0, 0.0, 0.0, 0.0, 0.0, 0.0, 0.0, 0.0, 0.0, 0.0, 0.0, 0.0, 0.0, 0.0, 0.0, 0.0, 0.0, 0.0, 0.0, 0.0, 0.0, 0.0, 0.0, 0.0, 0.0, 0.0, 0.0, 0.0, 0.0, 0.0, 0.0, 0.0, 0.0, 0.0, 0.0, 0.0, 0.0, 0.0, 0.0, 0.0, 0.0, 0.0, 0.0, 0.0, 0.0, 0.0, 0.0, 0.0, 0.0, 0.0, 0.0, 0.0, 0.0, 0.0, 0.0, 0.0, 0.0, 0.0, 0.0, 0.0, 0.0, 0.0, 0.0, 0.0, 0.0, 0.0, 0.0, 0.0, 0.0, 0.0, 0.0, 0.0, 0.0, 0.0, 0.0, 0.0, 0.0, 0.0, 0.0, 0.0, 0.0, 0.0, 0.0, 0.0, 0.0, 0.0, 0.0, 0.0, 0.0, 0.0, 0.0, 0.0, 0.0, 0.0, 0.0, 0.0, 0.0, 0.0, 0.0, 0.0, 0.0, 0.0, 0.0, 0.0, 0.0, 0.0, 0.0, 0.0, 0.0, 0.0, 0.0, 0.0, 0.0, 0.0, 0.0, 0.0, 0.0, 0.0, 0.0, 0.0, 0.0, 0.0, 0.0, 0.0, 0.0, 0.0, 0.0, 0.0, 0.0, 0.0, 0.0, 0.0, 0.0, 0.0, 0.0, 0.0, 0.0, 0.0, 0.0, 0.0, 0.0, 0.0, 0.0, 0.0, 0.0, 0.0, 0.0, 0.0, 0.0, 0.0, 0.0, 0.0, 0.0, 0.0, 0.0, 0.0, 0.0, 0.0, 0.0, 0.0, 0.0, 0.0, 0.0, 0.0, 0.0, 0.0, 0.0, 0.0, 0.0, 0.0, 0.0, 0.0, 0.0, 0.0, 0.0, 0.0, 0.0, 0.0, 0.0, 0.0, 0.0, 0.0, 0.0, 0.0, 0.0, 0.0, 0.0, 0.0, 0.0, 0.0, 0.0, 0.0, 0.0, 0.0, 0.0, 0.0, 0.0, 0.0, 0.0, 0.0, 0.0, 0.0, 0.0, 0.0, 0.0, 0.0, 0.0, 0.0, 0.0, 0.0, 0.0, 0.0, 0.0, 0.0, 0.0, 0.0, 0.0, 0.0, 0.0, 0.0, 0.0, 0.0, 0.0, 0.0, 0.0, 0.0, 0.0, 0.0, 0.0, 0.0, 0.0, 0.0, 0.0, 0.0, 0.0, 0.0, 0.0, 0.0, 0.0, 0.0, 0.0, 0.0, 0.0, 0.0, 0.0, 0.0, 0.0, 0.0, 0.0, 0.0, 0.0, 0.0, 0.0, 0.0, 0.0, 0.0, 0.0, 0.0, 0.0, 0.0, 0.0, 0.0, 0.0, 0.0, 0.0, 0.0, 0.0, 0.0, 0.0, 0.0, 0.0, 0.0, 0.0, 0.0, 0.0, 0.0, 0.0, 0.0, 0.0, 0.0, 0.0, 0.0, 0.0, 0.0, 0.0, 0.0, 0.0, 0.0, 0.0, 0.0, 0.0, 0.0, 0.0, 0.0, 0.0, 0.0, 0.0, 0.0, 0.0, 0.0, 0.0, 0.0, 0.0, 0.0, 0.0, 0.0, 0.0, 0.0, 0.0, 0.0, 0.0, 0.0, 0.0, 0.0, 0.0, 0.0, 0.0, 0.0, 0.0, 0.0, 0.0, 0.0, 0.0, 0.0, 0.0, 0.0, 0.0, 0.0, 0.0, 0.0, 0.0, 0.0, 0.0, 0.0, 0.0, 0.0, 0.0, 0.0, 0.0, 0.0, 0.0, 0.0, 0.0, 0.0, 0.0, 0.0, 0.0, 0.0, 0.0, 0.0, 0.0, 0.0, 0.0, 0.0, 0.0, 0.0, 0.0, 0.0, 0.0, 0.0, 0.0, 0.0, 0.0, 0.0, 0.0, 0.0, 0.0, 0.0, 0.0, 0.0, 0.0, 0.0, 0.0, 0.0, 0.0, 0.0, 0.0, 0.0, 0.0, 0.0, 0.0, 0.0, 0.0, 0.0, 0.0, 0.0, 0.0, 0.0, 0.0, 0.0, 0.0, 0.0, 0.0, 0.0, 0.0, 0.0, 0.0, 0.0, 0.0, 0.0, 0.0, 0.0, 0.0, 0.0, 0.0, 0.0, 0.0, 0.0, 0.0, 0.0, 0.0, 0.0, 0.0, 0.0, 0.0, 0.0, 0.0, 0.0, 0.0, 0.0, 0.0, 0.0, 0.0, 0.0, 0.0, 0.0, 0.0, 0.0, 0.0, 0.0, 0.0, 0.0, 0.0, 0.0, 0.0, 0.0, 0.0, 0.0, 0.0, 0.0, 0.0, 0.0, 0.0, 0.0, 0.0, 0.0, 0.0, 0.0, 0.0, 0.0, 0.0, 0.0, 0.0, 0.0, 0.0, 0.0, 0.0, 0.0, 0.0, 0.0, 0.0, 0.0, 0.0, 0.0, 0.0, 0.0, 0.0, 0.0, 0.0, 0.0, 0.0, 0.0, 0.0, 0.0, 0.0, 0.0, 0.0, 0.0, 0.0, 0.0, 0.0, 0.0, 0.0, 0.0, 0.0, 0.0, 0.0, 0.0, 0.0, 0.0, 0.0, 0.0, 0.0, 0.0, 0.0, 0.0, 0.0, 0.0, 0.0, 0.0, 0.0, 0.0, 0.0, 0.0, 0.0, 0.0, 0.0, 0.0, 0.0, 0.0, 0.0, 0.0, 0.0, 0.0, 0.0, 0.0, 0.0, 0.0, 0.0, 0.0, 0.0, 0.0, 0.0, 0.0, 0.0, 0.0, 0.0, 0.0, 0.0, 0.0, 0.0, 0.0, 0.0, 0.0, 0.0, 0.0, 0.0, 0.0, 0.0, 0.0, 0.0, 0.0, 0.0, 0.0, 0.0, 0.0, 0.0, 0.0, 0.0, 0.0, 0.0, 0.0, 0.0, 0.0, 0.0, 0.0, 0.0, 0.0, 0.0, 0.0, 0.0, 0.0, 0.0, 0.0, 0.0, 0.0, 0.0, 0.0, 0.0, 0.0, 0.0, 0.0, 0.0, 0.0, 0.0, 0.0, 0.0, 0.0, 0.0, 0.0, 0.0, 0.0, 0.0, 0.0, 0.0, 0.0, 0.0, 0.0, 0.0, 0.0, 0.0, 0.0, 0.0, 0.0, 0.0, 0.0, 0.0, 0.0, 0.0, 0.0, 0.0, 0.0, 0.0, 0.0, 0.0, 0.0, 0.0, 0.0, 0.0, 0.0, 0.0, 0.0, 0.0, 0.0, 0.0, 0.0, 0.0, 0.0, 0.0, 0.0, 0.0, 0.0, 0.0, 0.0, 0.0, 0.0, 0.0, 0.0, 0.0, 0.0, 0.0, 0.0, 0.0, 0.0, 0.0, 0.0, 0.0, 0.0, 0.0, 0.0, 0.0, 0.0, 0.0, 0.0, 0.0, 0.0, 0.0, 0.0, 0.0, 0.0, 0.0, 0.0, 0.0, 0.0, 0.0, 0.0, 0.0, 0.0, 0.0, 0.0, 0.0, 0.0, 0.0, 0.0, 0.0, 0.0, 0.0, 0.0, 0.0, 0.0, 0.0, 0.0, 0.0, 0.0, 0.0, 0.0, 0.0, 0.0, 0.0, 0.0, 0.0, 0.0, 0.0, 0.0, 0.0, 0.0, 0.0, 0.0, 0.0, 0.0, 0.0, 0.0, 0.0, 0.0, 0.0, 0.0, 0.0, 0.0, 0.0, 0.0, 0.0, 0.0, 0.0, 0.0, 0.0, 0.0, 0.0, 0.0, 0.0, 0.0, 0.0, 0.0, 0.0, 0.0, 0.0, 0.0, 0.0, 0.0, 0.0, 0.0, 0.0, 0.0, 0.0, 0.0, 0.0, 0.0, 0.0, 0.0, 0.0, 0.0, 0.0, 0.0, 0.0, 0.0, 0.0, 0.0, 0.0, 0.0, 0.0, 0.0, 0.0, 0.0, 0.0, 0.0, 0.0, 0.0, 0.0, 0.0, 0.0, 0.0, 0.0, 0.0, 0.0, 0.0, 0.0, 0.0, 0.0, 0.0, 0.0, 0.0, 0.0, 0.0, 0.0, 0.0, 0.0, 0.0, 0.0, 0.0, 0.0, 0.0, 0.0, 0.0, 0.0, 0.0, 0.0, 0.0, 0.0, 0.0, 0.0, 0.0, 0.0, 0.0, 0.0, 0.0, 0.0, 0.0, 0.0, 0.0, 0.0, 0.0, 0.0, 0.0, 0.0, 0.0, 0.0, 0.0, 0.0, 0.0, 0.0, 0.0, 0.0, 0.0, 0.0, 0.0, 0.0, 0.0, 0.0, 0.0, 0.0, 0.0, 0.0, 0.0, 0.0, 0.0, 0.0, 0.0, 0.0, 0.0, 0.0, 0.0, 0.0, 0.0, 0.0, 0.0, 0.0, 0.0, 0.0, 0.0, 0.0, 0.0, 0.0, 0.0, 0.0, 0.0, 0.0, 0.0, 0.0, 0.0, 0.0, 0.0, 0.0, 0.0, 0.0, 0.0, 0.0, 0.0, 0.0, 0.0, 0.0, 0.0, 0.0, 0.0, 0.0, 0.0, 0.0, 0.0, 0.0, 0.0, 0.0, 0.0, 0.0, 0.0, 0.0, 0.0, 0.0, 0.0, 0.0, 0.0, 0.0, 0.0, 0.0, 0.0, 0.0, 0.0, 0.0, 0.0, 0.0, 0.0, 0.0, 0.0, 0.0, 0.0, 0.0, 0.0, 0.0, 0.0, 0.0, 0.0, 0.0, 0.0, 0.0, 0.0, 0.0, 0.0, 0.0, 0.0, 0.0, 0.0, 0.0, 0.0, 0.0, 0.0, 0.0, 0.0, 0.0, 0.0, 0.0, 0.0, 0.0, 0.0, 0.0, 0.0, 0.0, 0.0, 0.0, 0.0, 0.0, 0.0, 0.0, 0.0, 0.0, 0.0, 0.0, 0.0, 0.0, 0.0, 0.0, 0.0, 0.0, 0.0, 0.0, 0.0, 0.0, 0.0, 0.0, 0.0, 0.0, 0.0, 0.0, 0.0, 0.0, 0.0, 0.0, 0.0, 0.0, 0.0, 0.0, 0.0, 0.0, 0.0, 0.0, 0.0, 0.0, 0.0, 0.0, 0.0, 0.0, 0.0, 0.0, 0.0, 0.0, 0.0, 0.0, 0.0, 0.0, 0.0, 0.0, 0.0, 0.0, 0.0, 0.0, 0.0, 0.0, 0.0, 0.0, 0.0, 0.0, 0.0, 0.0, 0.0, 0.0, 0.0, 0.0, 0.0, 0.0, 0.0, 0.0, 0.0, 0.0, 0.0, 0.0, 0.0, 0.0, 0.0, 0.0, 0.0, 0.0, 0.0, 0.0, 0.0, 0.0, 0.0, 0.0, 0.0, 0.0, 0.0, 0.0, 0.0, 0.0, 0.0, 0.0, 0.0, 0.0, 0.0, 0.0, 0.0, 0.0, 0.0, 0.0, 0.0, 0.0, 0.0, 0.0, 0.0, 0.0, 0.0, 0.0, 0.0, 0.0, 0.0, 0.0, 0.0, 0.0, 0.0, 0.0, 0.0, 0.0, 0.0, 0.0, 0.0, 0.0, 0.0, 0.0, 0.0, 0.0, 0.0, 0.0, 0.0, 0.0, 0.0, 0.0, 0.0, 0.0])
me_001.update()

# ---- objects
ob_x = bpy.data.objects.new('空物体', None)
ob_x_1 = bpy.data.objects.new('圆环', me_001)

# ---- transforms, parenting, visibility, modifiers, constraints
ob_x.location = (0.3418, 0.002848, 0.0)
ob_x.empty_display_type = 'IMAGE'
ob_x.empty_display_size = 5.0
ob_x_1.location = (0.0, 0.0, 0.0)
ob_x_1.scale = (0.9392, 0.9392, 0.9392)

# ---- collection membership
col_collection.objects.link(ob_x)
col_collection.objects.link(ob_x_1)

# ---- scene / render settings (as saved in the file)
scene.frame_start = 1; scene.frame_end = 250; scene.frame_set(1)
scene.render.engine = 'BLENDER_EEVEE_NEXT'
scene.cycles.sampling_pattern = 'TABULATED_SOBOL'
scene.cycles.use_light_tree = False
scene.view_settings.view_transform = 'Filmic'
bpy.context.view_layer.update()

# ---- added for rendering (the .blend has no active camera and no usable light): camera, sun
cam_auto = bpy.data.cameras.new('AutoCamera')
cam_auto.lens = 50.0
cam_auto.sensor_width = 36.0
cam_auto.clip_end = 1000.0
ob_auto_camera = bpy.data.objects.new('AutoCamera', cam_auto)
scene.collection.objects.link(ob_auto_camera)
ob_auto_camera.location = (3.22339, -3.86807, 2.57871)
ob_auto_camera.rotation_euler = (1.09748, -7.21219e-08, 0.694738)
scene.camera = ob_auto_camera
light_auto_sun = bpy.data.lights.new('AutoSun', 'SUN')
light_auto_sun.energy = 3.0
light_auto_sun.angle = 0.0523599
ob_auto_sun = bpy.data.objects.new('AutoSun', light_auto_sun)
scene.collection.objects.link(ob_auto_sun)
ob_auto_sun.rotation_euler = (0.872665, 0.174533, 0.523599)
bpy.context.view_layer.update()
